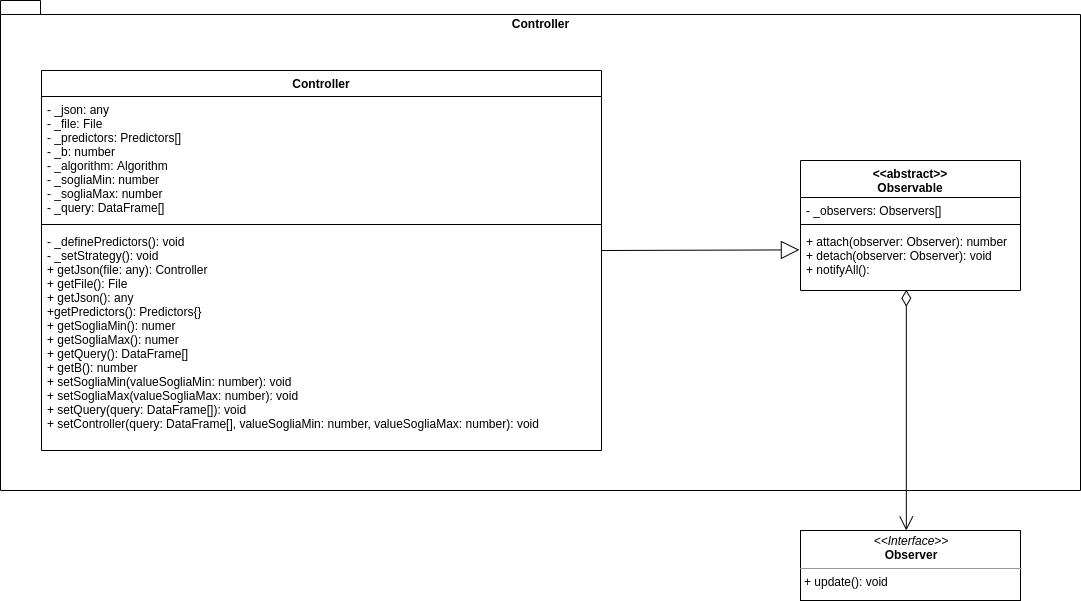

The diagram above was exported from draw.io. Its source (the exported page's mxGraphModel, read from the mxfile embedded in the PNG):
<mxGraphModel dx="1422" dy="818" grid="1" gridSize="10" guides="1" tooltips="1" connect="1" arrows="1" fold="1" page="1" pageScale="1" pageWidth="1169" pageHeight="827" math="0" shadow="0">
  <root>
    <mxCell id="xTjsCpNGcbjUgEuGx-lL-0" />
    <mxCell id="xTjsCpNGcbjUgEuGx-lL-1" parent="xTjsCpNGcbjUgEuGx-lL-0" />
    <mxCell id="Ueia1luA_x1nElOjcMbF-0" value="Controller" style="shape=folder;fontStyle=1;spacingTop=10;tabWidth=40;tabHeight=14;tabPosition=left;html=1;flipV=0;align=center;verticalAlign=top;flipH=0;" parent="xTjsCpNGcbjUgEuGx-lL-1" vertex="1">
      <mxGeometry x="40" y="30" width="1080" height="490" as="geometry" />
    </mxCell>
    <mxCell id="mKawbLKFWnXslXKfca6Q-4" value="&lt;p style=&quot;margin: 0px ; margin-top: 4px ; text-align: center&quot;&gt;&lt;i&gt;&amp;lt;&amp;lt;Interface&amp;gt;&amp;gt;&lt;/i&gt;&lt;br&gt;&lt;b&gt;Observer&lt;/b&gt;&lt;/p&gt;&lt;hr size=&quot;1&quot;&gt;&lt;p style=&quot;margin: 0px ; margin-left: 4px&quot;&gt;&lt;span&gt;+ update(): void&lt;/span&gt;&lt;br&gt;&lt;/p&gt;" style="verticalAlign=top;align=left;overflow=fill;fontSize=12;fontFamily=Helvetica;html=1;" parent="xTjsCpNGcbjUgEuGx-lL-1" vertex="1">
      <mxGeometry x="840" y="560" width="220" height="70" as="geometry" />
    </mxCell>
    <mxCell id="Lqf5Bo7Mg06jS6FZBGd9-0" value="Controller" style="swimlane;fontStyle=1;align=center;verticalAlign=top;childLayout=stackLayout;horizontal=1;startSize=26;horizontalStack=0;resizeParent=1;resizeParentMax=0;resizeLast=0;collapsible=1;marginBottom=0;" vertex="1" parent="xTjsCpNGcbjUgEuGx-lL-1">
      <mxGeometry x="81" y="100" width="560" height="380" as="geometry" />
    </mxCell>
    <mxCell id="Lqf5Bo7Mg06jS6FZBGd9-1" value="- _json: any&#10;- _file: File&#10;- _predictors: Predictors[]&#10;- _b: number &#10;- _algorithm: Algorithm&#10;- _sogliaMin: number&#10;- _sogliaMax: number&#10;- _query: DataFrame[]" style="text;strokeColor=none;fillColor=none;align=left;verticalAlign=top;spacingLeft=4;spacingRight=4;overflow=hidden;rotatable=0;points=[[0,0.5],[1,0.5]];portConstraint=eastwest;" vertex="1" parent="Lqf5Bo7Mg06jS6FZBGd9-0">
      <mxGeometry y="26" width="560" height="124" as="geometry" />
    </mxCell>
    <mxCell id="Lqf5Bo7Mg06jS6FZBGd9-2" value="" style="line;strokeWidth=1;fillColor=none;align=left;verticalAlign=middle;spacingTop=-1;spacingLeft=3;spacingRight=3;rotatable=0;labelPosition=right;points=[];portConstraint=eastwest;" vertex="1" parent="Lqf5Bo7Mg06jS6FZBGd9-0">
      <mxGeometry y="150" width="560" height="8" as="geometry" />
    </mxCell>
    <mxCell id="Lqf5Bo7Mg06jS6FZBGd9-3" value="- _definePredictors(): void&#10;- _setStrategy(): void&#10;+ getJson(file: any): Controller&#10;+ getFile(): File&#10;+ getJson(): any&#10;+getPredictors(): Predictors{}&#10;+ getSogliaMin(): numer&#10;+ getSogliaMax(): numer&#10;+ getQuery(): DataFrame[]&#10;+ getB(): number&#10;+ setSogliaMin(valueSogliaMin: number): void&#10;+ setSogliaMax(valueSogliaMax: number): void&#10;+ setQuery(query: DataFrame[]): void&#10;+ setController(query: DataFrame[], valueSogliaMin: number, valueSogliaMax: number): void" style="text;strokeColor=none;fillColor=none;align=left;verticalAlign=top;spacingLeft=4;spacingRight=4;overflow=hidden;rotatable=0;points=[[0,0.5],[1,0.5]];portConstraint=eastwest;" vertex="1" parent="Lqf5Bo7Mg06jS6FZBGd9-0">
      <mxGeometry y="158" width="560" height="222" as="geometry" />
    </mxCell>
    <mxCell id="mKawbLKFWnXslXKfca6Q-0" value="&lt;&lt;abstract&gt;&gt;&#10;Observable" style="swimlane;fontStyle=1;align=center;verticalAlign=top;childLayout=stackLayout;horizontal=1;startSize=37;horizontalStack=0;resizeParent=1;resizeParentMax=0;resizeLast=0;collapsible=1;marginBottom=0;" parent="xTjsCpNGcbjUgEuGx-lL-1" vertex="1">
      <mxGeometry x="840" y="190" width="220" height="130" as="geometry" />
    </mxCell>
    <mxCell id="mKawbLKFWnXslXKfca6Q-1" value="- _observers: Observers[]" style="text;strokeColor=none;fillColor=none;align=left;verticalAlign=top;spacingLeft=4;spacingRight=4;overflow=hidden;rotatable=0;points=[[0,0.5],[1,0.5]];portConstraint=eastwest;" parent="mKawbLKFWnXslXKfca6Q-0" vertex="1">
      <mxGeometry y="37" width="220" height="23" as="geometry" />
    </mxCell>
    <mxCell id="mKawbLKFWnXslXKfca6Q-2" value="" style="line;strokeWidth=1;fillColor=none;align=left;verticalAlign=middle;spacingTop=-1;spacingLeft=3;spacingRight=3;rotatable=0;labelPosition=right;points=[];portConstraint=eastwest;" parent="mKawbLKFWnXslXKfca6Q-0" vertex="1">
      <mxGeometry y="60" width="220" height="8" as="geometry" />
    </mxCell>
    <mxCell id="mKawbLKFWnXslXKfca6Q-3" value="+ attach(observer: Observer): number &#10;+ detach(observer: Observer): void&#10;+ notifyAll(): " style="text;strokeColor=none;fillColor=none;align=left;verticalAlign=top;spacingLeft=4;spacingRight=4;overflow=hidden;rotatable=0;points=[[0,0.5],[1,0.5]];portConstraint=eastwest;" parent="mKawbLKFWnXslXKfca6Q-0" vertex="1">
      <mxGeometry y="68" width="220" height="62" as="geometry" />
    </mxCell>
    <mxCell id="Lqf5Bo7Mg06jS6FZBGd9-8" value="" style="endArrow=block;endSize=16;endFill=0;html=1;entryX=-0.005;entryY=0.345;entryDx=0;entryDy=0;entryPerimeter=0;" edge="1" parent="xTjsCpNGcbjUgEuGx-lL-1" target="mKawbLKFWnXslXKfca6Q-3">
      <mxGeometry y="-50" width="160" relative="1" as="geometry">
        <mxPoint x="641" y="280" as="sourcePoint" />
        <mxPoint x="801" y="280" as="targetPoint" />
        <mxPoint as="offset" />
      </mxGeometry>
    </mxCell>
    <mxCell id="Lqf5Bo7Mg06jS6FZBGd9-9" value="" style="endArrow=open;html=1;endSize=12;startArrow=diamondThin;startSize=14;startFill=0;edgeStyle=orthogonalEdgeStyle;exitX=0.481;exitY=0.988;exitDx=0;exitDy=0;exitPerimeter=0;entryX=0.481;entryY=0;entryDx=0;entryDy=0;entryPerimeter=0;" edge="1" parent="xTjsCpNGcbjUgEuGx-lL-1" source="mKawbLKFWnXslXKfca6Q-3" target="mKawbLKFWnXslXKfca6Q-4">
      <mxGeometry relative="1" as="geometry">
        <mxPoint x="940" y="430" as="sourcePoint" />
        <mxPoint x="1100" y="430" as="targetPoint" />
      </mxGeometry>
    </mxCell>
    <mxCell id="Lqf5Bo7Mg06jS6FZBGd9-10" value="" style="resizable=0;html=1;align=left;verticalAlign=top;labelBackgroundColor=#ffffff;fontSize=10;" connectable="0" vertex="1" parent="Lqf5Bo7Mg06jS6FZBGd9-9">
      <mxGeometry x="-1" relative="1" as="geometry" />
    </mxCell>
    <mxCell id="Lqf5Bo7Mg06jS6FZBGd9-11" value="" style="resizable=0;html=1;align=right;verticalAlign=top;labelBackgroundColor=#ffffff;fontSize=10;" connectable="0" vertex="1" parent="Lqf5Bo7Mg06jS6FZBGd9-9">
      <mxGeometry x="1" relative="1" as="geometry" />
    </mxCell>
  </root>
</mxGraphModel>